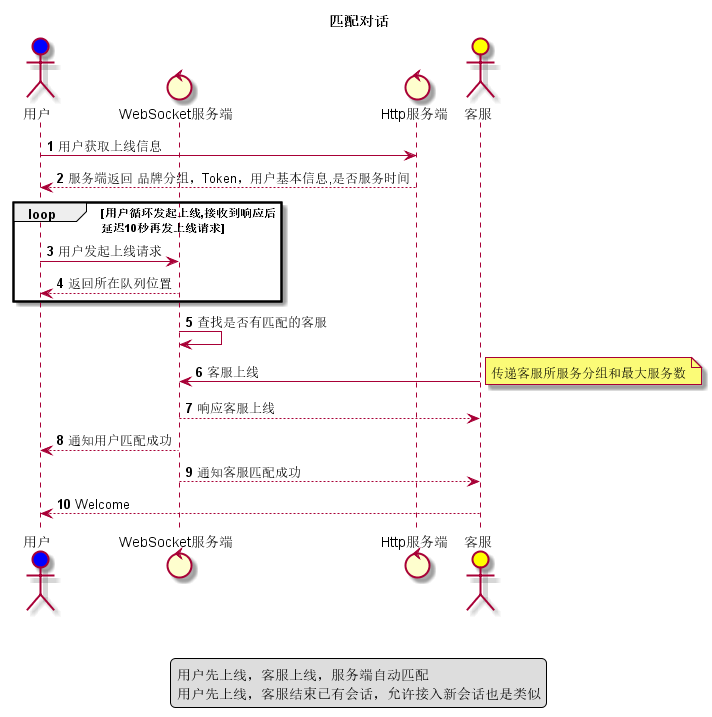

The diagram above was rendered by PlantUML. Its source (embedded in the PNG):
@startuml user_online_first

title 匹配对话
legend
    用户先上线，客服上线，服务端自动匹配
    用户先上线，客服结束已有会话，允许接入新会话也是类似
end legend

actor 用户  #blue
control WebSocket服务端
control Http服务端
actor 客服  #yellow

autonumber

用户 -> Http服务端 : 用户获取上线信息
用户 <-- Http服务端 : 服务端返回 品牌分组，Token，用户基本信息,是否服务时间

loop 用户循环发起上线,接收到响应后\n延迟10秒再发上线请求
    用户 -> WebSocket服务端 : 用户发起上线请求
    用户 <-- WebSocket服务端 : 返回所在队列位置
end

WebSocket服务端 -> WebSocket服务端 : 查找是否有匹配的客服

客服 -> WebSocket服务端 : 客服上线
note right: 传递客服所服务分组和最大服务数
客服 <-- WebSocket服务端 : 响应客服上线

用户 <-- WebSocket服务端 : 通知用户匹配成功
客服 <-- WebSocket服务端 : 通知客服匹配成功

用户 <-- 客服 : Welcome


@enduml